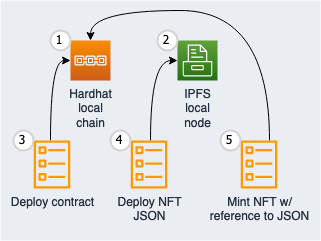

The diagram above was exported from draw.io. Its source (the exported page's mxGraphModel, read from the mxfile embedded in the PNG):
<mxGraphModel dx="826" dy="539" grid="1" gridSize="10" guides="1" tooltips="1" connect="1" arrows="1" fold="1" page="1" pageScale="1" pageWidth="850" pageHeight="1100" math="0" shadow="0">
  <root>
    <mxCell id="0" />
    <mxCell id="1" parent="0" />
    <mxCell id="GSE577nWdF7WijrjWIJF-2" value="" style="fillColor=#EAEDF2;strokeColor=none;" vertex="1" parent="1">
      <mxGeometry x="240" y="80" width="320" height="240" as="geometry" />
    </mxCell>
    <mxCell id="GSE577nWdF7WijrjWIJF-4" value="&lt;div&gt;Hardhat&lt;/div&gt;&lt;div&gt;local&lt;/div&gt;&lt;div&gt;chain&lt;br&gt;&lt;/div&gt;" style="sketch=0;points=[[0,0,0],[0.25,0,0],[0.5,0,0],[0.75,0,0],[1,0,0],[0,1,0],[0.25,1,0],[0.5,1,0],[0.75,1,0],[1,1,0],[0,0.25,0],[0,0.5,0],[0,0.75,0],[1,0.25,0],[1,0.5,0],[1,0.75,0]];outlineConnect=0;fontColor=#232F3E;gradientColor=#F78E04;gradientDirection=north;fillColor=#D05C17;strokeColor=#ffffff;dashed=0;verticalLabelPosition=bottom;verticalAlign=top;align=center;html=1;fontSize=12;fontStyle=0;aspect=fixed;shape=mxgraph.aws4.resourceIcon;resIcon=mxgraph.aws4.blockchain;" vertex="1" parent="1">
      <mxGeometry x="310" y="120" width="40" height="40" as="geometry" />
    </mxCell>
    <mxCell id="GSE577nWdF7WijrjWIJF-5" value="&lt;div&gt;IPFS&lt;/div&gt;&lt;div&gt;local&lt;/div&gt;&lt;div&gt;node&lt;br&gt;&lt;/div&gt;" style="sketch=0;points=[[0,0,0],[0.25,0,0],[0.5,0,0],[0.75,0,0],[1,0,0],[0,1,0],[0.25,1,0],[0.5,1,0],[0.75,1,0],[1,1,0],[0,0.25,0],[0,0.5,0],[0,0.75,0],[1,0.25,0],[1,0.5,0],[1,0.75,0]];outlineConnect=0;fontColor=#232F3E;gradientColor=#60A337;gradientDirection=north;fillColor=#277116;strokeColor=#ffffff;dashed=0;verticalLabelPosition=bottom;verticalAlign=top;align=center;html=1;fontSize=12;fontStyle=0;aspect=fixed;shape=mxgraph.aws4.resourceIcon;resIcon=mxgraph.aws4.storage;" vertex="1" parent="1">
      <mxGeometry x="417" y="120" width="40" height="40" as="geometry" />
    </mxCell>
    <mxCell id="GSE577nWdF7WijrjWIJF-7" style="edgeStyle=orthogonalEdgeStyle;rounded=0;orthogonalLoop=1;jettySize=auto;html=1;entryX=0;entryY=0.5;entryDx=0;entryDy=0;entryPerimeter=0;curved=1;" edge="1" parent="1" source="GSE577nWdF7WijrjWIJF-6" target="GSE577nWdF7WijrjWIJF-4">
      <mxGeometry relative="1" as="geometry">
        <Array as="points">
          <mxPoint x="290" y="140" />
        </Array>
      </mxGeometry>
    </mxCell>
    <mxCell id="GSE577nWdF7WijrjWIJF-6" value="Deploy contract" style="sketch=0;outlineConnect=0;fontColor=#232F3E;gradientColor=none;fillColor=#FF9900;strokeColor=none;dashed=0;verticalLabelPosition=bottom;verticalAlign=top;align=center;html=1;fontSize=12;fontStyle=0;aspect=fixed;pointerEvents=1;shape=mxgraph.aws4.ecs_task;" vertex="1" parent="1">
      <mxGeometry x="273" y="220" width="37" height="48" as="geometry" />
    </mxCell>
    <mxCell id="GSE577nWdF7WijrjWIJF-9" style="edgeStyle=orthogonalEdgeStyle;curved=1;rounded=0;orthogonalLoop=1;jettySize=auto;html=1;entryX=0;entryY=0.5;entryDx=0;entryDy=0;entryPerimeter=0;" edge="1" parent="1" source="GSE577nWdF7WijrjWIJF-8" target="GSE577nWdF7WijrjWIJF-5">
      <mxGeometry relative="1" as="geometry">
        <Array as="points">
          <mxPoint x="390" y="140" />
        </Array>
      </mxGeometry>
    </mxCell>
    <mxCell id="GSE577nWdF7WijrjWIJF-8" value="&lt;div&gt;Deploy NFT&lt;/div&gt;&lt;div&gt;JSON&lt;br&gt;&lt;/div&gt;" style="sketch=0;outlineConnect=0;fontColor=#232F3E;gradientColor=none;fillColor=#FF9900;strokeColor=none;dashed=0;verticalLabelPosition=bottom;verticalAlign=top;align=center;html=1;fontSize=12;fontStyle=0;aspect=fixed;pointerEvents=1;shape=mxgraph.aws4.ecs_task;" vertex="1" parent="1">
      <mxGeometry x="370" y="220" width="37" height="48" as="geometry" />
    </mxCell>
    <mxCell id="GSE577nWdF7WijrjWIJF-11" style="edgeStyle=orthogonalEdgeStyle;curved=1;rounded=0;orthogonalLoop=1;jettySize=auto;html=1;entryX=0.5;entryY=0;entryDx=0;entryDy=0;entryPerimeter=0;" edge="1" parent="1" source="GSE577nWdF7WijrjWIJF-10" target="GSE577nWdF7WijrjWIJF-4">
      <mxGeometry relative="1" as="geometry">
        <Array as="points">
          <mxPoint x="509" y="90" />
          <mxPoint x="330" y="90" />
        </Array>
      </mxGeometry>
    </mxCell>
    <mxCell id="GSE577nWdF7WijrjWIJF-10" value="&lt;div&gt;Mint NFT w/&lt;/div&gt;&lt;div&gt;reference to JSON&lt;br&gt;&lt;/div&gt;" style="sketch=0;outlineConnect=0;fontColor=#232F3E;gradientColor=none;fillColor=#FF9900;strokeColor=none;dashed=0;verticalLabelPosition=bottom;verticalAlign=top;align=center;html=1;fontSize=12;fontStyle=0;aspect=fixed;pointerEvents=1;shape=mxgraph.aws4.ecs_task;" vertex="1" parent="1">
      <mxGeometry x="480" y="220" width="37" height="48" as="geometry" />
    </mxCell>
    <mxCell id="GSE577nWdF7WijrjWIJF-17" value="1" style="ellipse;whiteSpace=wrap;html=1;aspect=fixed;strokeWidth=2;fontFamily=Tahoma;spacingBottom=4;spacingRight=2;strokeColor=#d3d3d3;" vertex="1" parent="1">
      <mxGeometry x="290" y="110" width="20" height="20" as="geometry" />
    </mxCell>
    <mxCell id="GSE577nWdF7WijrjWIJF-18" value="2" style="ellipse;whiteSpace=wrap;html=1;aspect=fixed;strokeWidth=2;fontFamily=Tahoma;spacingBottom=4;spacingRight=2;strokeColor=#d3d3d3;" vertex="1" parent="1">
      <mxGeometry x="397" y="110" width="20" height="20" as="geometry" />
    </mxCell>
    <mxCell id="GSE577nWdF7WijrjWIJF-19" value="3" style="ellipse;whiteSpace=wrap;html=1;aspect=fixed;strokeWidth=2;fontFamily=Tahoma;spacingBottom=4;spacingRight=2;strokeColor=#d3d3d3;" vertex="1" parent="1">
      <mxGeometry x="253" y="210" width="20" height="20" as="geometry" />
    </mxCell>
    <mxCell id="GSE577nWdF7WijrjWIJF-20" value="4" style="ellipse;whiteSpace=wrap;html=1;aspect=fixed;strokeWidth=2;fontFamily=Tahoma;spacingBottom=4;spacingRight=2;strokeColor=#d3d3d3;" vertex="1" parent="1">
      <mxGeometry x="350" y="210" width="20" height="20" as="geometry" />
    </mxCell>
    <mxCell id="GSE577nWdF7WijrjWIJF-21" value="5" style="ellipse;whiteSpace=wrap;html=1;aspect=fixed;strokeWidth=2;fontFamily=Tahoma;spacingBottom=4;spacingRight=2;strokeColor=#d3d3d3;" vertex="1" parent="1">
      <mxGeometry x="460" y="210" width="20" height="20" as="geometry" />
    </mxCell>
  </root>
</mxGraphModel>